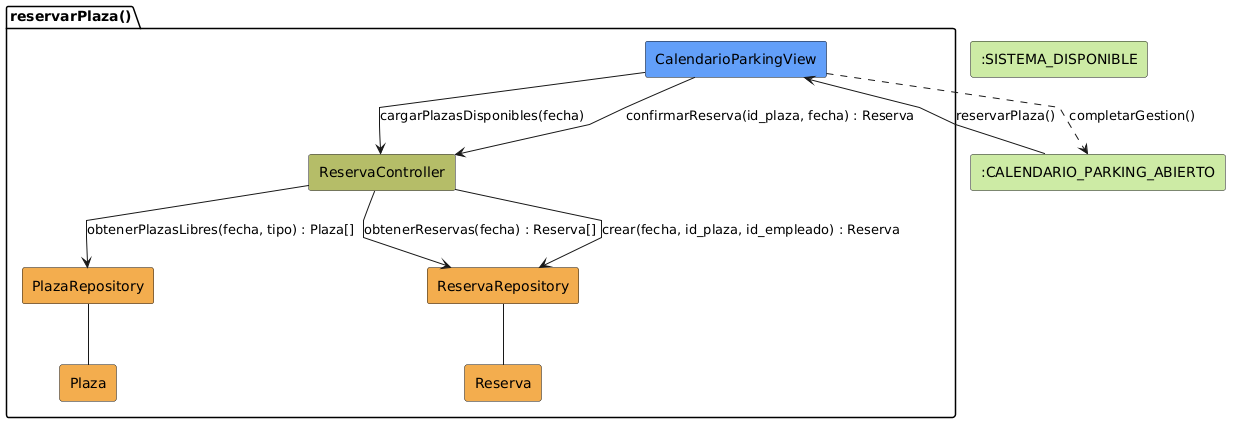

The diagram above was rendered by PlantUML. Its source (embedded in the PNG):
@startuml colabReservarPlaza

skinparam backgroundColor #FFFFFF
skinparam defaultFontName Arial
skinparam linetype polyline

rectangle #CDEBA5 ":CALENDARIO_PARKING_ABIERTO" as Calendario
rectangle #CDEBA5 ":SISTEMA_DISPONIBLE" as Menu

package "reservarPlaza()" {
  rectangle #629EF9 "CalendarioParkingView"    as View
  rectangle #b5bd68 "ReservaController"        as Controller
  rectangle #F2AC4E "PlazaRepository"          as PlazaRepo
  rectangle #F2AC4E "ReservaRepository"        as ReservaRepo
  rectangle #F2AC4E "Plaza"                    as Plaza
  rectangle #F2AC4E "Reserva"                  as Reserva
}

Calendario -r-> View: reservarPlaza()

View -d-> Controller: cargarPlazasDisponibles(fecha)

Controller --> PlazaRepo: obtenerPlazasLibres(fecha, tipo) : Plaza[]
Controller --> ReservaRepo: obtenerReservas(fecha) : Reserva[]

PlazaRepo -- Plaza
ReservaRepo -- Reserva

View --> Controller: confirmarReserva(id_plaza, fecha) : Reserva

Controller --> ReservaRepo: crear(fecha, id_plaza, id_empleado) : Reserva

View ..> Calendario: completarGestion()

@enduml